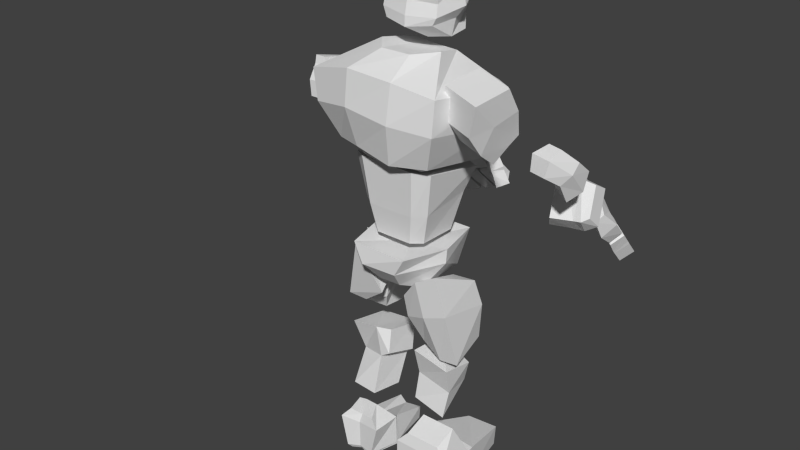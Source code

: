 # Source: Golem_Pequeno.blend  (saved by Blender 2.74.0; exported with 4.5.12 LTS)
import bpy
from mathutils import Matrix  # noqa: F401  (used for matrix-valued properties, if any)

bpy.ops.wm.read_factory_settings(use_empty=True)
scene = bpy.context.scene
scene.name = 'Scene'

# ---- collections
col_collection_1 = bpy.data.collections.new('Collection 1'); scene.collection.children.link(col_collection_1)
col_collection_2 = bpy.data.collections.new('Collection 2'); scene.collection.children.link(col_collection_2)

# ---- materials (node trees are filled in below, after node groups)
mat_pele_golem = bpy.data.materials.new('Pele-golem')
mat_pele_golem.alpha_threshold = 0.0
mat_pele_golem.use_transparent_shadow = False
mat_pele_golem.roughness = 0.5
mat_pele_golem.specular_intensity = 0.0

# ---- material node trees

# ---- world
world_world = bpy.data.worlds.new('World'); scene.world = world_world
world_world.color = (0.05088, 0.05088, 0.05088)
world_world.use_sun_shadow = False
world_world.sun_shadow_jitter_overblur = 0.0
world_world.cycles.sampling_method = 'MANUAL'
world_world.cycles.sample_map_resolution = 256

# ---- meshes
me_cube_001 = bpy.data.meshes.new('Cube.001')
me_cube_001.from_pydata([(-0.7848, -0.8321, 5.622), (-0.7696, 0.9225, 5.709), (0.6084, 0.9862, 5.438), (0.5851, -0.8811, 5.396), (0.6523, -1.258, 6.638), (-0.9387, -1.076, 6.84), (-0.8731, 1.376, 6.791), (1.059, -0.5299, 5.405), (0.7481, 1.397, 6.624), (1.116, 0.8185, 6.465), (-0.07245, -0.5104, 7.227), (-0.07245, 0.6498, 7.227), (0.6431, 0.5454, 7.108), (0.4855, -0.3822, 7.09), (-1.045, 0.5116, 7.009), (-0.9709, -0.2308, 5.592), (1.166, -0.7138, 6.505), (1.061, 0.6256, 5.431), (-0.483, 0.3083, 7.227), (0.5371, -0.07876, 7.082), (-1.044, -0.3317, 6.964), (-0.4778, -0.2307, 7.227), (1.056, -0.07233, 5.41), (0.5959, 0.2675, 7.079), (-0.9251, 0.448, 5.723), (1.08, 0.219, 5.961), (1.105, -0.07543, 5.961), (1.059, 0.2004, 5.41), (0.953, -0.07233, 5.41), (0.953, 0.219, 5.961), (0.953, -0.07543, 5.961), (0.953, 0.2004, 5.41), (-0.6531, -0.6257, 5.499), (-0.5986, 0.7644, 5.585), (0.4616, 0.7733, 5.455), (0.4438, -0.6622, 5.364), (0.8844, -0.2179, 5.418), (-0.7618, -0.1631, 5.528), (0.8769, 0.3462, 5.393), (-0.795, 0.3592, 5.547), (0.1835, 0.09526, 5.451), (0.6108, 0.8806, 5.15), (-0.5175, 0.8132, 5.425), (-0.5651, -0.7327, 5.428), (0.6294, -0.7327, 5.194), (0.3075, 0.5123, 4.095), (-0.3669, 0.5389, 4.095), (-0.404, -0.4798, 4.114), (0.3044, -0.4798, 4.099), (0.4715, -0.3061, 4.093), (0.7971, -0.4504, 5.152), (0.4737, 0.379, 4.101), (0.7861, 0.6637, 5.133), (-0.5409, 0.3674, 4.11), (-0.6967, 0.553, 5.466), (-0.5404, -0.2979, 4.107), (-0.7048, -0.4568, 5.448), (0.6367, -0.3876, 3.272), (-0.8746, -0.2531, 3.648), (-0.921, 0.3843, 3.657), (0.5772, 0.447, 3.253), (0.732, -0.5575, 3.984), (-0.8917, -0.4523, 3.984), (-0.8631, 0.6019, 3.984), (0.7303, 0.6472, 3.978), (-0.1642, -0.7708, 4.01), (-0.1543, -0.7413, 3.739), (-0.1277, 0.7879, 3.981), (-0.1653, 0.7672, 3.753), (0.0361, -0.03482, 3.882), (-0.1877, -0.0292, 3.882), (-0.1837, 0.1167, 3.882), (0.0361, 0.1164, 3.882), (-0.08795, -0.0512, 3.881), (-0.08593, 0.1287, 3.882), (0.3463, -0.2299, 3.081), (-0.6073, -0.145, 3.319), (-0.6366, 0.2572, 3.324), (0.3088, 0.2967, 3.069), (-0.1977, -0.3073, 3.155), (-0.2047, 0.4544, 3.077), (-0.07106, -1.531, 5.679), (-0.7736, -1.572, 6.337), (-0.5943, -0.9821, 6.422), (0.01501, -1.248, 5.72), (0.3259, -1.697, 6.079), (-0.1791, -1.833, 6.983), (0.03466, -1.129, 7.084), (0.4069, -1.43, 6.118), (0.1699, -1.637, 5.941), (-0.8051, -1.696, 6.853), (-0.5913, -0.9921, 6.954), (0.2535, -1.362, 5.981), (0.7666, -2.342, 4.987), (0.2378, -2.239, 5.546), (0.3294, -1.931, 5.542), (0.9275, -2.141, 5.122), (1.123, -2.492, 5.435), (0.5452, -2.323, 5.934), (0.6245, -2.052, 5.934), (1.202, -2.222, 5.435), (0.8024, -2.496, 5.689), (0.5057, -2.366, 5.359), (0.8817, -2.226, 5.689), (0.6317, -2.118, 5.351), (1.995, -2.232, 4.135), (1.455, -2.39, 4.454), (1.222, -1.781, 4.366), (1.782, -1.619, 4.076), (2.182, -2.17, 4.558), (1.681, -2.326, 4.949), (1.501, -1.7, 4.949), (2.061, -1.539, 4.659), (1.556, -1.891, 4.949), (1.345, -2.15, 4.376), (2.095, -1.73, 4.624), (1.835, -1.813, 4.07), (1.558, -1.684, 5.068), (2.118, -1.522, 4.778), (1.612, -1.874, 5.068), (2.172, -1.713, 4.778), (0.5843, 1.388, 5.9), (-0.3545, 1.388, 6.105), (-0.3703, 1.934, 6.032), (0.5684, 1.934, 5.827), (0.6688, 1.388, 6.287), (-0.2698, 1.388, 6.493), (-0.2539, 1.934, 6.565), (0.6848, 1.934, 6.36), (-0.2514, 1.692, 6.577), (-0.3703, 1.732, 6.032), (0.6729, 1.732, 6.306), (0.5802, 1.732, 5.882), (0.4514, 1.388, 6.326), (0.3704, 1.388, 5.955), (0.5357, 1.936, 6.417), (0.3527, 1.934, 5.874), (0.5402, 1.709, 6.44), (0.3527, 1.732, 5.874), (-0.2234, 1.934, 6.705), (-0.2233, 1.749, 6.705), (0.4418, 1.942, 6.525), (0.4618, 1.746, 6.554), (0.9436, 0.905, 2.85), (-0.3842, 0.7864, 2.589), (-0.3842, 1.164, 2.589), (0.5919, 1.238, 2.856), (0.6147, 0.9166, 3.306), (-0.5607, 0.2764, 2.99), (-0.5607, 0.8514, 3.716), (0.2428, 1.299, 3.569), (-0.04254, 0.4983, 3.08), (-0.05707, 0.5962, 2.563), (-0.04707, 1.059, 3.689), (-0.06963, 1.164, 2.589), (1.043, 0.8245, 2.071), (0.5976, 1.164, 2.142), (0.06791, 0.7154, 2.269), (-0.008583, 1.176, 2.299), (0.1953, 0.5433, 0.6464), (-0.4462, 0.5722, 0.746), (-0.3571, 1.12, 0.7004), (0.1953, 1.066, 0.5673), (0.7218, 0.7242, 1.701), (-0.1703, 0.7526, 1.938), (-0.1703, 1.276, 1.859), (0.6275, 1.246, 1.713), (0.5296, 0.6237, 1.121), (-0.1639, 0.6479, 1.371), (-0.0006071, 1.158, 1.263), (0.5263, 1.15, 1.026), (0.5699, 0.4818, 1.781), (-0.05687, 0.5033, 1.923), (0.4574, 0.4335, 1.292), (-0.1575, 0.4707, 1.483), (0.3556, -1.088, 2.239), (-0.3404, -1.152, 2.031), (-0.3996, -0.5122, 2.282), (0.3556, -0.3677, 2.239), (0.1551, -1.103, 3.421), (-0.7398, -0.9732, 3.807), (-0.6475, -0.2702, 3.189), (0.1551, -0.1715, 3.107), (1.176, -0.9434, -0.5979), (1.176, -0.4623, -0.5979), (1.166, -0.979, -0.1826), (-0.7328, -1.211, 0.2566), (-0.7328, -0.1944, 0.2566), (1.153, -0.3754, -0.2195), (-0.004729, -1.211, 0.07711), (-0.004729, -1.211, -0.4957), (0.01095, -0.1944, 0.1702), (-0.004729, -0.1944, -0.4957), (-0.6755, -1.031, 0.4746), (-0.6755, -0.3921, 0.4746), (-0.2425, -1.031, 0.6218), (-0.2425, -0.3921, 0.6218), (0.152, -0.2202, 0.1432), (0.1399, -1.185, 0.07143), (0.1553, -0.2275, -0.4961), (0.1553, -1.178, -0.4961), (-0.7328, -1.211, -0.4957), (-0.7328, -0.1944, -0.4957), (-0.7065, -0.1944, -0.5949), (-0.7065, -1.211, -0.5949), (0.02023, -0.1944, -0.5504), (0.02023, -1.211, -0.5504), (0.0545, -0.7654, 0.9587), (-0.5178, -1.015, 1.011), (-0.394, -0.3219, 1.046), (0.0545, -0.5006, 1.034), (0.3037, -0.9372, 1.672), (-0.4325, -1.01, 1.884), (-0.4336, -0.3268, 2.039), (0.3037, -0.336, 1.971), (0.9526, 0.6574, -0.6394), (0.9526, 1.038, -0.6394), (0.9444, 0.6311, -0.3588), (-0.5564, 0.4456, 0.03603), (-0.5972, 1.248, 0.0259), (0.9338, 1.104, -0.2926), (0.01907, 0.4525, 0.01367), (0.01907, 0.4456, -0.5586), (0.03146, 1.242, -0.1517), (0.01907, 1.249, -0.5586), (-0.5111, 0.5882, 0.2083), (-0.5111, 1.093, 0.2083), (-0.1688, 0.7756, 0.2546), (-0.1452, 1.198, 0.198), (0.143, 1.276, -0.2687), (0.1334, 0.5406, -0.05731), (0.1455, 1.223, -0.5589), (0.1455, 0.4718, -0.5589), (-0.5564, 0.5839, -0.5586), (-0.5966, 1.11, -0.5687), (-0.5356, 1.055, -0.637), (-0.5356, 0.6401, -0.637), (0.03879, 1.249, -0.6018), (0.03879, 0.4456, -0.6018), (0.3037, -0.8513, 1.293), (-0.3506, -1.013, 1.425), (-0.2892, -0.3243, 1.52), (0.3037, -0.4183, 1.481), (2.74, -2.125, 3.359), (2.147, -2.122, 4.024), (2.507, -1.343, 4.372), (3.107, -1.358, 3.686), (2.923, -2.277, 3.52), (2.279, -2.198, 4.148), (2.677, -1.559, 4.507), (3.308, -1.552, 3.87), (2.433, -2.033, 4.293), (2.548, -1.739, 4.39), (2.389, -1.641, 4.249), (2.248, -1.859, 4.122), (3.186, -1.756, 3.759), (3.028, -2.068, 3.633), (2.853, -1.881, 3.446), (3.0, -1.582, 3.588), (2.855, -2.269, 3.596), (2.68, -2.13, 3.431), (3.23, -1.538, 3.933), (3.045, -1.364, 3.762), (3.11, -1.775, 3.82), (2.979, -2.033, 3.701), (2.794, -1.859, 3.531), (2.937, -1.616, 3.651), (3.167, -1.827, 3.733), (2.992, -1.633, 3.574), (3.056, -2.01, 3.644), (2.876, -1.827, 3.477), (2.957, -2.106, 3.101), (3.334, -1.387, 3.456), (3.143, -2.28, 3.272), (3.527, -1.519, 3.612), (3.41, -1.755, 3.516), (3.241, -2.092, 3.358), (3.075, -1.875, 3.21), (3.225, -1.581, 3.345), (3.381, -1.807, 3.497), (3.203, -1.621, 3.329), (3.286, -2.0, 3.405), (3.096, -1.834, 3.23), (3.184, -2.105, 2.856), (3.57, -1.372, 3.207), (3.369, -2.279, 3.027), (3.742, -1.53, 3.368), (3.637, -1.755, 3.27), (3.468, -2.092, 3.113), (3.302, -1.874, 2.965), (3.451, -1.581, 3.099), (3.618, -1.792, 3.256), (3.429, -1.62, 3.084), (3.53, -1.959, 3.181), (3.339, -1.8, 3.003), (3.347, -1.755, 3.584), (3.161, -1.581, 3.413), (3.449, -1.514, 3.686), (3.274, -1.38, 3.514), (3.232, -1.978, 3.486), (3.039, -1.826, 3.301), (3.141, -1.621, 3.396), (3.32, -1.838, 3.57), (3.019, -1.88, 3.265), (3.171, -2.108, 3.437), (2.9, -2.106, 3.164), (3.09, -2.277, 3.34), (2.943, -2.083, 3.141), (3.286, -1.403, 3.461), (3.028, -1.916, 3.22), (3.208, -1.555, 3.389), (3.164, -1.639, 3.353), (3.08, -1.808, 3.274), (3.184, -1.555, 3.415), (3.262, -1.403, 3.487), (3.059, -1.809, 3.297), (3.143, -1.639, 3.375), (3.008, -1.916, 3.241), (2.923, -2.083, 3.163), (3.276, -2.049, 2.858), (3.59, -1.433, 3.146), (3.426, -2.19, 2.996), (3.725, -1.6, 3.27), (3.669, -1.719, 3.217), (3.505, -2.047, 3.069), (3.346, -1.924, 2.923), (3.504, -1.611, 3.066), (3.617, -1.811, 3.172), (3.485, -1.638, 3.052), (3.563, -1.909, 3.122), (3.393, -1.815, 2.966), (2.573, -2.302, 3.88), (2.786, -1.3, 4.07), (2.344, -2.151, 3.666), (2.997, -1.498, 4.265), (2.869, -1.828, 4.156), (2.71, -2.063, 4.001), (2.499, -1.864, 3.806), (2.635, -1.551, 3.928), (2.948, -1.326, 3.797), (2.902, -1.39, 4.046), (2.809, -1.145, 4.157), (2.839, -1.054, 3.871), (3.196, -1.207, 3.896), (3.142, -1.322, 4.142), (3.007, -1.08, 4.201), (3.081, -0.9793, 3.942), (3.066, -1.117, 3.456), (2.922, -0.9671, 3.518), (3.231, -1.079, 3.523), (3.174, -0.8774, 3.584), (2.96, -1.27, 3.725), (2.865, -1.03, 3.792), (3.102, -0.9887, 3.857), (3.19, -1.168, 3.81), (2.927, -1.259, 3.799), (2.861, -1.092, 3.846), (2.939, -1.233, 3.75), (2.877, -1.076, 3.794), (0.7913, -0.3106, 7.342), (-0.08103, -0.3367, 7.586), (-0.09892, 0.5335, 7.568), (0.7716, 0.3462, 7.389), (0.6791, -0.4786, 8.514), (-0.0788, -0.4291, 8.558), (0.04926, 0.6069, 8.376), (0.4215, 0.5756, 8.434), (0.9456, -0.3677, 8.033), (-0.1449, -0.4516, 8.269), (-0.006789, 0.6156, 8.154), (0.7727, 0.5032, 7.971), (-0.05234, -0.4141, 7.922), (-0.03566, 0.6026, 7.957), (0.7922, 0.4529, 7.878), (0.9341, -0.3154, 7.904), (1.086, -0.4425, 8.355), (0.8283, 0.6116, 8.274), (1.066, -0.3404, 8.069), (0.8768, 0.5176, 8.048), (0.8582, -0.2037, 8.005), (0.7479, 0.3519, 7.965), (0.7604, 0.3198, 7.906), (0.8509, -0.1703, 7.923), (0.8968, -0.1326, 7.51), (0.8877, 0.2702, 7.493), (0.8902, 0.3123, 7.702), (0.9774, -0.1157, 7.777), (-0.1791, 0.08182, 8.259), (0.9133, 0.06517, 8.015), (0.8226, 0.006865, 7.271), (0.5525, 0.0427, 8.566), (-0.1957, 0.101, 7.519), (-0.1078, 0.08988, 8.558), (0.969, -0.1005, 7.639), (0.9133, 0.284, 7.636), (0.9174, -0.2221, 7.615), (0.8464, 0.3708, 7.622), (-0.08754, 0.6077, 7.738), (-0.1003, -0.4262, 7.721), (0.3937, 0.6506, 7.611), (0.417, -0.404, 7.618), (0.4449, -0.5667, 7.827), (0.3797, 0.6821, 7.86), (0.4072, -0.5065, 8.197), (0.3862, 0.6549, 8.09), (0.3835, 0.5246, 7.347), (0.2091, 0.6931, 8.501), (0.3782, -0.3552, 7.324), (0.2949, -0.3519, 8.51), (2.978, -1.674, 3.599), (2.88, -1.839, 3.516), (3.024, -1.983, 3.65), (3.119, -1.817, 3.739), (2.761, -2.107, 3.405), (2.985, -2.08, 3.611), (2.843, -1.931, 3.463), (2.906, -2.227, 3.535), (2.872, -2.223, 3.573), (2.731, -2.11, 3.441), (2.969, -2.038, 3.658), (2.822, -1.896, 3.519), (3.094, -1.795, 3.774), (2.989, -1.997, 3.678), (2.839, -1.854, 3.539), (2.952, -1.662, 3.635), (2.978, -2.002, 3.646), (2.858, -1.885, 3.532), (3.248, -1.571, 3.843), (3.163, -1.705, 3.765), (3.021, -1.571, 3.633), (3.094, -1.423, 3.702), (3.063, -1.427, 3.74), (3.209, -1.564, 3.875), (3.116, -1.744, 3.787), (2.98, -1.618, 3.656), (3.1, -1.76, 3.754), (2.989, -1.655, 3.646), (1.974, -2.338, 4.787), (1.717, -2.416, 4.215), (1.786, -1.554, 4.85), (1.438, -1.655, 4.123), (1.842, -1.793, 4.829), (1.548, -2.006, 4.126), (1.857, -1.534, 4.999), (1.925, -1.771, 4.999), (1.022, -2.474, 5.113), (0.2834, -2.292, 5.819), (0.3974, -1.907, 5.817), (1.182, -2.16, 5.203), (0.7707, -2.147, 5.526), (0.6337, -2.493, 5.531), (0.1063, -1.815, 6.559), (-0.4622, -1.57, 5.958), (0.2753, -1.258, 6.638), (-0.3101, -1.069, 6.03), (-0.1716, -1.141, 6.485), (-0.3421, -1.702, 6.405), (0.6465, -1.177, 6.02), (0.7117, 1.297, 6.035), (-0.9291, 1.251, 6.275), (-1.108, 0.518, 6.402), (-1.133, -0.3147, 6.306), (1.152, -0.08781, 5.658), (-0.9733, -1.051, 6.254), (1.14, 0.2225, 5.658), (1.16, 0.783, 5.945), (1.187, -0.6874, 5.952), (1.012, -0.08781, 5.658), (1.012, 0.2225, 5.658), (0.6689, 1.358, 6.084), (-0.3687, 1.358, 6.311), (-0.3687, 1.961, 6.311), (0.6689, 1.961, 6.084), (0.6689, 1.738, 6.084), (-0.3673, 1.716, 6.317), (0.4673, 1.962, 6.142), (0.4305, 1.358, 6.136), (0.306, -1.163, 2.92), (-0.6354, -1.108, 3.073), (-0.6037, -0.3219, 2.788), (0.306, -0.1843, 2.712), (1.115, 2.118, 5.071), (0.5655, 2.118, 5.577), (0.5761, 1.81, 5.555), (1.208, 1.884, 5.192), (1.456, 2.142, 5.526), (0.8487, 2.096, 5.968), (0.8567, 1.825, 5.951), (1.464, 1.871, 5.509), (1.144, 2.209, 5.757), (0.8564, 2.182, 5.418), (1.152, 1.938, 5.74), (0.9137, 1.921, 5.397), (2.28, 1.765, 4.297), (1.798, 2.025, 4.592), (1.438, 1.523, 4.452), (1.936, 1.253, 4.185), (2.414, 1.636, 4.705), (1.963, 1.88, 5.071), (1.643, 1.344, 5.017), (2.142, 1.074, 4.749), (1.741, 1.507, 5.033), (1.642, 1.835, 4.494), (2.223, 1.245, 4.732), (2.033, 1.421, 4.196), (1.685, 1.307, 5.132), (2.184, 1.037, 4.864), (1.783, 1.47, 5.148), (2.281, 1.2, 4.881), (2.992, 1.531, 3.575), (2.401, 1.634, 4.188), (2.526, 0.7996, 4.478), (3.127, 0.708, 3.846), (3.19, 1.617, 3.748), (2.535, 1.663, 4.318), (2.728, 0.9499, 4.63), (3.35, 0.827, 4.045), (2.63, 1.463, 4.451), (2.659, 1.156, 4.527), (2.496, 1.113, 4.378), (2.425, 1.358, 4.267), (3.293, 1.053, 3.949), (3.23, 1.39, 3.845), (3.032, 1.271, 3.645), (3.089, 0.9482, 3.764), (3.12, 1.621, 3.818), (2.934, 1.546, 3.642), (3.271, 0.8294, 4.102), (3.067, 0.7242, 3.917), (3.224, 1.086, 4.006), (3.172, 1.365, 3.906), (2.967, 1.26, 3.722), (3.035, 0.9916, 3.825), (3.295, 1.126, 3.929), (3.094, 0.9991, 3.755), (3.241, 1.329, 3.853), (3.039, 1.213, 3.671), (3.205, 1.476, 3.336), (3.359, 0.693, 3.637), (3.409, 1.581, 3.52), (3.562, 0.7589, 3.805), (3.516, 1.013, 3.725), (3.45, 1.377, 3.593), (3.252, 1.225, 3.427), (3.311, 0.9075, 3.54), (3.502, 1.069, 3.71), (3.301, 0.9508, 3.528), (3.467, 1.278, 3.632), (3.26, 1.181, 3.445), (3.43, 1.434, 3.11), (3.589, 0.6363, 3.407), (3.634, 1.54, 3.294), (3.778, 0.7307, 3.58), (3.741, 0.9715, 3.499), (3.675, 1.336, 3.367), (3.477, 1.184, 3.201), (3.536, 0.8663, 3.314), (3.733, 1.011, 3.487), (3.526, 0.9097, 3.302), (3.697, 1.193, 3.424), (3.49, 1.103, 3.234), (3.453, 1.024, 3.788), (3.248, 0.9189, 3.604), (3.483, 0.7684, 3.872), (3.298, 0.6978, 3.69), (3.406, 1.265, 3.706), (3.2, 1.184, 3.509), (3.24, 0.9621, 3.59), (3.449, 1.108, 3.78), (3.198, 1.241, 3.478), (3.384, 1.404, 3.666), (3.147, 1.486, 3.393), (3.355, 1.587, 3.582), (3.183, 1.455, 3.372), (3.318, 0.7197, 3.641), (3.217, 1.274, 3.438), (3.287, 0.8847, 3.581), (3.269, 0.9755, 3.55), (3.236, 1.158, 3.484), (3.263, 0.8891, 3.604), (3.294, 0.724, 3.665), (3.215, 1.162, 3.505), (3.248, 0.9794, 3.571), (3.197, 1.278, 3.458), (3.163, 1.459, 3.391), (3.501, 1.359, 3.111), (3.626, 0.692, 3.354), (3.667, 1.444, 3.26), (3.785, 0.8064, 3.491), (3.765, 0.9339, 3.447), (3.701, 1.288, 3.323), (3.532, 1.221, 3.167), (3.595, 0.8831, 3.287), (3.742, 1.035, 3.409), (3.584, 0.9137, 3.275), (3.718, 1.142, 3.366), (3.547, 1.107, 3.202), (2.849, 1.704, 4.081), (2.792, 0.7096, 4.197), (2.612, 1.633, 3.855), (3.025, 0.8296, 4.407), (2.993, 1.174, 4.322), (2.912, 1.441, 4.185), (2.679, 1.321, 3.974), (2.721, 0.9886, 4.073), (2.966, 0.7111, 3.944), (2.771, 0.555, 4.269), (2.794, 0.4804, 3.99), (3.162, 0.5328, 4.04), (3.124, 0.638, 4.282), (2.937, 0.4428, 4.315), (2.996, 0.3472, 4.062), (3.044, 0.5084, 3.606), (2.87, 0.4015, 3.648), (3.184, 0.4287, 3.674), (3.079, 0.2518, 3.715), (2.967, 0.66, 3.871), (2.817, 0.4564, 3.913), (3.023, 0.3559, 3.982), (3.151, 0.5036, 3.954), (2.929, 0.6536, 3.94), (2.824, 0.5122, 3.969), (2.937, 0.6296, 3.891), (2.839, 0.4964, 3.919), (3.09, 1.039, 3.781), (3.044, 1.221, 3.71), (3.205, 1.311, 3.855), (3.247, 1.128, 3.931), (3.004, 1.506, 3.619), (3.194, 1.413, 3.823), (3.034, 1.319, 3.665), (3.161, 1.574, 3.758), (3.126, 1.576, 3.793), (2.975, 1.514, 3.652), (3.166, 1.375, 3.865), (3.003, 1.289, 3.714), (3.216, 1.112, 3.963), (3.174, 1.331, 3.882), (3.007, 1.244, 3.732), (3.061, 1.032, 3.814), (3.166, 1.34, 3.85), (3.033, 1.269, 3.728), (3.301, 0.8616, 4.018), (3.259, 1.011, 3.95), (3.102, 0.9308, 3.807), (3.13, 0.7711, 3.866), (3.1, 0.7792, 3.901), (3.261, 0.8629, 4.047), (3.223, 1.058, 3.973), (3.074, 0.9832, 3.831), (3.214, 1.079, 3.941), (3.092, 1.015, 3.825), (2.248, 1.829, 4.929), (2.061, 2.001, 4.376), (1.879, 1.144, 4.923), (1.622, 1.368, 4.219), (1.99, 1.353, 4.922), (1.81, 1.667, 4.252), (1.931, 1.098, 5.066), (2.067, 1.27, 5.037), (1.377, 2.17, 5.212), (0.6048, 2.14, 5.845), (0.6894, 1.671, 5.613), (1.444, 1.833, 5.282), (1.043, 1.736, 5.374), (0.9961, 2.257, 5.599), (2.171, 1.883, 4.336), (2.01, 1.109, 4.836), (2.106, 1.299, 4.827), (1.921, 1.544, 4.224), (2.057, 1.068, 4.965), (2.167, 1.251, 4.984), (2.331, 1.732, 4.817), (1.779, 1.311, 4.202), (2.418, 1.73, 4.481), (1.864, 2.029, 4.873), (1.461, 1.413, 4.758), (2.052, 1.092, 4.441), (2.158, 1.294, 4.437), (1.64, 1.694, 4.793), (1.71, 1.202, 4.564), (2.19, 1.984, 4.661), (2.304, 1.857, 4.571), (1.881, 1.147, 4.502), (0.8783, 1.672, 5.811), (1.131, 1.769, 5.63), (0.7081, 1.622, 5.717), (1.055, 1.744, 5.515), (2.984, 0.6664, 4.213), (0.4594, 0.7006, 4.722), (-0.4485, 0.6714, 4.64), (0.4717, -0.6013, 4.771), (-0.482, -0.6109, 4.664), (0.638, -0.3717, 4.784), (0.6278, 0.5275, 4.761), (-0.6248, 0.454, 4.629), (-0.6194, -0.3837, 4.634), (0.918, 0.06636, 7.885), (-0.1419, 0.09613, 7.942), (1.028, 0.08483, 8.38), (1.044, 0.08952, 8.081), (0.8478, 0.07257, 7.995), (0.8508, 0.07333, 7.912), (0.952, 0.06639, 7.43), (1.001, 0.1009, 7.708), (0.3545, 0.08497, 7.236), (-0.2003, 0.09206, 7.697), (0.2039, 0.1853, 8.604), (1.009, 0.09326, 7.589), (1.342, -2.296, 4.401), (2.198, -1.926, 4.605), (1.595, -2.109, 5.02), (1.938, -2.009, 4.039), (1.61, -2.228, 4.117), (1.93, -2.059, 4.856), (-0.7857, -0.6084, 3.612), (-0.4078, -0.8539, 2.046), (0.2052, -0.6268, 3.339), (0.4394, -0.7324, 2.142), (0.3814, -0.6687, 2.816), (-0.6992, -0.7172, 2.949), (-0.5151, 0.8827, -0.006206), (0.8328, 0.8888, -0.3201), (0.8452, 0.8673, -0.6014), (0.02186, 0.8829, -0.1009), (0.01588, 0.8834, -0.5296), (-0.4551, 0.866, 0.1518), (-0.151, 1.028, 0.2409), (0.1221, 0.9348, -0.1862), (-0.5147, 0.8722, -0.5345), (-0.4769, 0.8686, -0.5992), (0.03341, 0.8834, -0.568), (0.1282, 0.8814, -0.5298)], [], [(15, 24, 39, 37), (8, 6, 11, 12), (5, 4, 13, 10), (457, 463, 0, 3), (23, 12, 11, 18), (9, 16, 26, 25), (460, 461, 20, 14), (13, 19, 21, 10), (459, 458, 2, 1), (18, 21, 19, 23), (460, 459, 1, 24), (465, 9, 25, 464), (466, 7, 22, 462), (20, 5, 10, 21), (6, 14, 18, 11), (463, 461, 15, 0), (21, 18, 14, 20), (4, 16, 19, 13), (25, 26, 30, 29), (466, 457, 3, 7), (7, 3, 35, 36), (23, 19, 16, 9), (9, 8, 12, 23), (458, 465, 17, 2), (467, 468, 29, 30), (464, 25, 29, 468), (462, 22, 28, 467), (24, 1, 33, 39), (3, 0, 32, 35), (2, 17, 38, 34), (1, 2, 34, 33), (0, 15, 37, 32), (17, 27, 31, 38), (7, 36, 28, 22), (32, 37, 40, 35), (31, 28, 40, 38), (691, 692, 47, 48), (690, 689, 45, 46), (33, 34, 38, 40), (39, 33, 40, 37), (36, 35, 40, 28), (695, 690, 46, 53), (693, 691, 48, 49), (694, 693, 49, 51), (689, 694, 51, 45), (696, 695, 53, 55), (692, 696, 55, 47), (65, 62, 58, 66), (62, 63, 59, 58), (67, 64, 60, 68), (64, 61, 57, 60), (66, 58, 76, 79), (68, 60, 78, 80), (63, 67, 68, 59), (61, 65, 66, 57), (67, 63, 71, 74), (65, 61, 69, 73), (61, 64, 72, 69), (64, 67, 74, 72), (63, 62, 70, 71), (62, 65, 73, 70), (79, 76, 77, 80), (75, 79, 80, 78), (60, 57, 75, 78), (59, 68, 80, 77), (58, 59, 77, 76), (57, 66, 79, 75), (456, 90, 82, 452), (90, 91, 83, 82), (455, 92, 84, 454), (92, 89, 81, 84), (452, 82, 83, 454), (453, 87, 86, 451), (88, 85, 89, 92), (453, 88, 92, 455), (86, 87, 91, 90), (451, 86, 90, 456), (450, 446, 94, 102), (446, 447, 95, 94), (449, 448, 96, 104), (448, 445, 93, 96), (102, 94, 95, 104), (103, 99, 98, 101), (100, 103, 101, 97), (93, 102, 104, 96), (447, 449, 104, 95), (445, 450, 102, 93), (437, 110, 106, 438), (113, 111, 107, 114), (439, 112, 108, 440), (710, 109, 105, 712), (442, 114, 107, 440), (714, 711, 110, 437), (441, 115, 120, 444), (713, 709, 114, 442), (112, 115, 116, 108), (711, 113, 114, 709), (443, 117, 119, 444), (115, 112, 118, 120), (439, 111, 117, 443), (111, 113, 119, 117), (476, 470, 122, 134), (474, 471, 123, 130), (475, 472, 124, 136), (138, 130, 123, 136), (137, 129, 126, 133), (137, 135, 141, 142), (134, 122, 130, 138), (472, 473, 132, 124), (470, 474, 130, 122), (121, 134, 138, 132), (128, 135, 137, 131), (131, 137, 133, 125), (132, 138, 136, 124), (471, 475, 136, 123), (469, 476, 134, 121), (141, 139, 140, 142), (129, 137, 142, 140), (135, 127, 139, 141), (127, 129, 140, 139), (469, 473, 131, 125), (151, 148, 144, 152), (148, 149, 145, 144), (153, 150, 146, 154), (150, 147, 143, 146), (152, 144, 145, 154), (153, 149, 148, 151), (150, 153, 151, 147), (152, 154, 158, 157), (149, 153, 154, 145), (147, 151, 152, 143), (155, 157, 158, 156), (154, 146, 156, 158), (146, 143, 155, 156), (143, 152, 157, 155), (167, 168, 160, 159), (168, 169, 161, 160), (169, 170, 162, 161), (170, 167, 159, 162), (159, 160, 161, 162), (166, 165, 164, 163), (166, 163, 167, 170), (165, 166, 170, 169), (164, 165, 169, 168), (168, 167, 173, 174), (171, 172, 174, 173), (164, 168, 174, 172), (163, 164, 172, 171), (167, 163, 171, 173), (477, 478, 176, 175), (720, 479, 177, 716), (479, 480, 178, 177), (719, 477, 175, 718), (718, 716, 177, 178), (717, 715, 180, 179), (197, 188, 184, 199), (188, 185, 183, 184), (189, 191, 196, 195), (197, 191, 189, 198), (196, 194, 193, 195), (191, 187, 194, 196), (187, 186, 193, 194), (186, 189, 195, 193), (188, 197, 198, 185), (191, 197, 199, 192), (192, 190, 206, 205), (201, 202, 203, 204), (202, 192, 205, 203), (206, 204, 203, 205), (189, 186, 201, 190), (186, 187, 202, 201), (190, 201, 204, 206), (187, 191, 192, 202), (198, 189, 190, 200), (185, 198, 200, 183), (183, 200, 199, 184), (200, 190, 192, 199), (239, 240, 208, 207), (240, 241, 209, 208), (241, 242, 210, 209), (242, 239, 207, 210), (207, 208, 209, 210), (214, 213, 212, 211), (229, 220, 216, 231), (722, 217, 215, 723), (724, 223, 228, 727), (728, 724, 221, 230), (727, 726, 225, 227), (223, 219, 226, 228), (721, 218, 225, 726), (218, 221, 227, 225), (722, 728, 230, 217), (223, 229, 231, 224), (725, 222, 238, 731), (729, 234, 235, 730), (234, 224, 237, 235), (731, 730, 235, 237), (221, 218, 233, 222), (721, 219, 234, 729), (222, 233, 236, 238), (219, 223, 224, 234), (230, 221, 222, 232), (217, 230, 232, 215), (723, 732, 231, 216), (732, 725, 224, 231), (214, 211, 239, 242), (213, 214, 242, 241), (212, 213, 241, 240), (211, 212, 240, 239), (331, 248, 244, 333), (252, 249, 245, 253), (427, 250, 246, 430), (303, 304, 276, 277), (338, 253, 245, 332), (336, 251, 248, 331), (334, 249, 252, 335), (335, 252, 251, 336), (333, 244, 254, 337), (337, 254, 253, 338), (301, 302, 279, 280), (299, 300, 282, 281), (248, 251, 254, 244), (251, 252, 253, 254), (423, 265, 266, 424), (418, 260, 265, 420), (421, 263, 264, 422), (432, 261, 263, 433), (419, 264, 259, 417), (434, 266, 262, 431), (334, 261, 262, 332), (417, 259, 260, 418), (409, 410, 411, 412), (434, 431, 432, 433), (420, 426, 425, 419), (258, 255, 428, 429), (423, 422, 425, 426), (423, 424, 421, 422), (277, 276, 288, 289), (280, 279, 291, 292), (281, 282, 294, 293), (295, 296, 278, 275), (303, 277, 309, 317), (271, 305, 318, 307), (302, 299, 281, 279), (297, 295, 275, 274), (305, 303, 317, 318), (304, 306, 273, 276), (298, 297, 274, 272), (306, 305, 271, 273), (289, 288, 324, 325), (292, 291, 327, 328), (293, 294, 330, 329), (275, 278, 290, 287), (282, 280, 292, 294), (271, 277, 289, 283), (279, 281, 293, 291), (274, 275, 287, 286), (278, 272, 284, 290), (276, 273, 285, 288), (272, 274, 286, 284), (273, 271, 283, 285), (246, 250, 297, 298), (258, 246, 298, 296), (250, 255, 295, 297), (255, 258, 296, 295), (267, 269, 299, 302), (270, 268, 301, 300), (269, 270, 300, 299), (268, 267, 302, 301), (247, 243, 305, 306), (256, 247, 306, 304), (243, 257, 303, 305), (257, 256, 304, 303), (315, 316, 311, 312), (318, 317, 309, 307), (313, 314, 308, 310), (300, 301, 316, 315), (301, 280, 311, 316), (296, 298, 314, 313), (298, 272, 308, 314), (278, 296, 313, 310), (282, 300, 315, 312), (280, 282, 312, 311), (277, 271, 307, 309), (272, 278, 310, 308), (324, 321, 319, 325), (322, 323, 326, 320), (327, 329, 330, 328), (287, 290, 326, 323), (294, 292, 328, 330), (283, 289, 325, 319), (291, 293, 329, 327), (286, 287, 323, 322), (290, 284, 320, 326), (288, 285, 321, 324), (284, 286, 322, 320), (285, 283, 319, 321), (249, 334, 332, 245), (265, 337, 338, 266), (260, 333, 337, 265), (263, 335, 336, 264), (261, 334, 335, 263), (264, 336, 331, 259), (266, 338, 332, 262), (259, 331, 333, 260), (343, 344, 340, 339), (344, 345, 341, 340), (345, 346, 342, 341), (351, 352, 348, 347), (339, 340, 341, 342), (346, 345, 344, 343), (350, 349, 347, 348), (353, 354, 349, 350), (352, 353, 350, 348), (354, 351, 347, 349), (343, 339, 351, 354), (342, 346, 353, 352), (346, 343, 354, 353), (352, 351, 357, 358), (355, 356, 358, 357), (342, 352, 358, 356), (351, 339, 355, 357), (339, 342, 356, 355), (400, 398, 360, 407), (706, 397, 361, 391), (399, 396, 362, 405), (697, 374, 386, 704), (705, 391, 361, 405), (707, 392, 364, 408), (388, 370, 378, 700), (406, 366, 370, 404), (392, 365, 369, 387), (408, 364, 368, 403), (697, 373, 381, 702), (404, 370, 373, 402), (387, 369, 372, 698), (403, 368, 371, 401), (699, 375, 377, 700), (370, 366, 376, 378), (390, 363, 375, 699), (363, 367, 377, 375), (701, 379, 382, 702), (373, 370, 380, 381), (388, 367, 379, 701), (367, 374, 382, 379), (359, 389, 703, 383), (395, 359, 383, 393), (389, 362, 384, 703), (396, 373, 385, 394), (371, 698, 706, 398), (393, 708, 704, 386), (394, 708, 703, 384), (359, 407, 705, 389), (372, 402, 399, 397), (401, 371, 398, 400), (395, 400, 407, 359), (374, 401, 400, 395), (367, 403, 401, 374), (698, 372, 397, 706), (402, 373, 396, 399), (369, 404, 402, 372), (365, 406, 404, 369), (366, 406, 707, 390), (363, 408, 403, 367), (708, 394, 385, 704), (708, 393, 383, 703), (362, 396, 394, 384), (374, 395, 393, 386), (389, 705, 405, 362), (397, 399, 405, 361), (390, 707, 408, 363), (267, 412, 411, 269), (434, 433, 435, 436), (436, 435, 421, 424), (420, 419, 417, 418), (415, 413, 416, 414), (267, 268, 409, 412), (269, 411, 410, 270), (243, 413, 415, 257), (256, 414, 416, 247), (247, 416, 413, 243), (257, 415, 414, 256), (422, 264, 419, 425), (423, 426, 420, 265), (270, 410, 409, 268), (429, 428, 427, 430), (250, 427, 428, 255), (258, 429, 430, 246), (261, 432, 431, 262), (421, 435, 433, 263), (424, 266, 434, 436), (112, 439, 443, 118), (118, 443, 444, 120), (712, 713, 442, 116), (113, 441, 444, 119), (710, 714, 437, 109), (116, 442, 440, 108), (111, 439, 440, 107), (109, 437, 438, 105), (97, 101, 450, 445), (99, 103, 449, 447), (100, 97, 445, 448), (103, 100, 448, 449), (98, 99, 447, 446), (101, 98, 446, 450), (85, 451, 456, 89), (87, 453, 455, 91), (88, 453, 451, 85), (81, 452, 454, 84), (91, 455, 454, 83), (89, 456, 452, 81), (26, 462, 467, 30), (27, 464, 468, 31), (28, 31, 468, 467), (8, 9, 465, 458), (16, 4, 457, 466), (5, 20, 461, 463), (16, 466, 462, 26), (17, 465, 464, 27), (14, 6, 459, 460), (6, 8, 458, 459), (24, 15, 461, 460), (4, 5, 463, 457), (121, 132, 473, 469), (125, 133, 476, 469), (127, 135, 475, 471), (126, 129, 474, 470), (128, 131, 473, 472), (135, 128, 472, 475), (129, 127, 471, 474), (133, 126, 470, 476), (717, 179, 477, 719), (181, 182, 480, 479), (715, 181, 479, 720), (179, 180, 478, 477), (665, 490, 482, 661), (661, 482, 483, 662), (664, 492, 484, 663), (663, 484, 481, 660), (490, 492, 483, 482), (491, 489, 486, 487), (488, 485, 489, 491), (481, 484, 492, 490), (662, 483, 492, 664), (660, 481, 490, 665), (681, 653, 494, 675), (679, 502, 495, 676), (683, 673, 496, 677), (678, 504, 493, 674), (657, 655, 495, 502), (656, 652, 498, 501), (668, 671, 508, 503), (653, 657, 502, 494), (677, 496, 504, 678), (675, 494, 502, 679), (658, 659, 507, 505), (503, 508, 506, 500), (654, 658, 505, 499), (499, 505, 507, 501), (597, 599, 510, 514), (518, 519, 511, 515), (642, 645, 512, 516), (569, 543, 542, 570), (604, 598, 511, 519), (602, 597, 514, 517), (600, 601, 518, 515), (601, 602, 517, 518), (599, 603, 520, 510), (603, 604, 519, 520), (567, 546, 545, 568), (565, 547, 548, 566), (514, 510, 520, 517), (517, 520, 519, 518), (638, 639, 532, 531), (633, 635, 531, 526), (636, 637, 530, 529), (647, 648, 529, 527), (634, 632, 525, 530), (649, 646, 528, 532), (600, 598, 528, 527), (632, 633, 526, 525), (624, 627, 626, 625), (649, 648, 647, 646), (635, 634, 640, 641), (524, 644, 643, 521), (638, 641, 640, 637), (638, 637, 636, 639), (543, 555, 554, 542), (546, 558, 557, 545), (547, 559, 560, 548), (561, 541, 544, 562), (569, 583, 575, 543), (537, 573, 584, 571), (568, 545, 547, 565), (563, 540, 541, 561), (571, 584, 583, 569), (570, 542, 539, 572), (564, 538, 540, 563), (572, 539, 537, 571), (555, 591, 590, 554), (558, 594, 593, 557), (559, 595, 596, 560), (541, 553, 556, 544), (548, 560, 558, 546), (537, 549, 555, 543), (545, 557, 559, 547), (540, 552, 553, 541), (544, 556, 550, 538), (542, 554, 551, 539), (538, 550, 552, 540), (539, 551, 549, 537), (512, 564, 563, 516), (524, 562, 564, 512), (516, 563, 561, 521), (521, 561, 562, 524), (533, 568, 565, 535), (536, 566, 567, 534), (535, 565, 566, 536), (534, 567, 568, 533), (513, 572, 571, 509), (522, 570, 572, 513), (509, 571, 569, 523), (523, 569, 570, 522), (581, 578, 577, 582), (584, 573, 575, 583), (579, 576, 574, 580), (566, 581, 582, 567), (567, 582, 577, 546), (562, 579, 580, 564), (564, 580, 574, 538), (544, 576, 579, 562), (548, 578, 581, 566), (546, 577, 578, 548), (543, 575, 573, 537), (538, 574, 576, 544), (590, 591, 585, 587), (588, 586, 592, 589), (593, 594, 596, 595), (553, 589, 592, 556), (560, 596, 594, 558), (549, 585, 591, 555), (557, 593, 595, 559), (552, 588, 589, 553), (556, 592, 586, 550), (554, 590, 587, 551), (550, 586, 588, 552), (551, 587, 585, 549), (515, 511, 598, 600), (531, 532, 604, 603), (526, 531, 603, 599), (529, 530, 602, 601), (527, 529, 601, 600), (530, 525, 597, 602), (532, 528, 598, 604), (525, 526, 599, 597), (610, 606, 607, 611), (616, 612, 613, 617), (611, 608, 609, 610), (615, 613, 612, 614), (618, 615, 614, 619), (617, 613, 615, 618), (619, 614, 612, 616), (608, 619, 616, 605), (607, 617, 618, 611), (611, 618, 619, 608), (617, 623, 622, 616), (620, 622, 623, 621), (607, 621, 623, 617), (616, 622, 620, 605), (605, 620, 621, 607), (533, 535, 626, 627), (649, 651, 650, 648), (651, 639, 636, 650), (635, 633, 632, 634), (630, 629, 631, 628), (533, 627, 624, 534), (535, 536, 625, 626), (509, 523, 630, 628), (522, 513, 631, 629), (513, 509, 628, 631), (523, 522, 629, 630), (637, 640, 634, 530), (638, 531, 635, 641), (536, 534, 624, 625), (644, 645, 642, 643), (516, 521, 643, 642), (524, 512, 645, 644), (527, 528, 646, 647), (636, 529, 648, 650), (639, 651, 649, 532), (667, 670, 658, 654), (670, 671, 659, 658), (666, 669, 657, 653), (501, 507, 659, 656), (668, 672, 652, 656), (669, 673, 655, 657), (676, 495, 655, 680), (682, 666, 653, 681), (485, 660, 665, 489), (684, 686, 687, 685), (488, 663, 660, 485), (491, 664, 663, 488), (486, 661, 662, 487), (489, 665, 661, 486), (674, 493, 666, 682), (504, 496, 673, 669), (503, 497, 672, 668), (493, 504, 669, 666), (506, 508, 671, 670), (500, 506, 670, 667), (656, 659, 671, 668), (680, 655, 673, 683), (654, 680, 683, 667), (497, 674, 682, 672), (672, 682, 681, 652), (499, 676, 680, 654), (498, 675, 679, 501), (500, 677, 678, 503), (503, 678, 674, 497), (667, 683, 677, 500), (501, 679, 676, 499), (652, 681, 675, 498), (685, 491, 487, 684), (684, 487, 662, 686), (687, 664, 491, 685), (686, 662, 664, 687), (606, 688, 605, 607), (605, 688, 609, 608), (609, 688, 606, 610), (50, 52, 41, 42, 54, 56, 43, 44), (51, 49, 48, 47, 55, 53, 46, 45), (73, 69, 72, 74, 71, 70), (43, 56, 696, 692), (56, 54, 695, 696), (41, 52, 694, 689), (52, 50, 693, 694), (50, 44, 691, 693), (54, 42, 690, 695), (42, 41, 689, 690), (44, 43, 692, 691), (370, 388, 701, 380), (380, 701, 702, 381), (366, 390, 699, 376), (376, 699, 700, 378), (368, 387, 698, 371), (374, 697, 702, 382), (364, 392, 387, 368), (367, 388, 700, 377), (406, 365, 392, 707), (407, 360, 391, 705), (373, 697, 704, 385), (398, 706, 391, 360), (115, 441, 714, 710), (105, 438, 713, 712), (110, 711, 709, 106), (438, 106, 709, 713), (441, 113, 711, 714), (115, 710, 712, 116), (180, 715, 720, 478), (182, 717, 719, 480), (182, 181, 715, 717), (175, 176, 716, 718), (480, 719, 718, 178), (478, 720, 716, 176), (232, 222, 725, 732), (215, 232, 732, 723), (218, 721, 729, 233), (238, 236, 730, 731), (233, 729, 730, 236), (224, 725, 731, 237), (220, 229, 728, 722), (219, 721, 726, 226), (228, 226, 726, 727), (229, 223, 724, 728), (221, 724, 727, 227), (220, 722, 723, 216)])
me_cube_001.materials.append(mat_pele_golem)
me_cube_001.use_remesh_preserve_volume = False
me_cube_001.use_remesh_preserve_attributes = False
me_cube_001.use_mirror_x = True
me_cube_001.update()
arm_armature = bpy.data.armatures.new('Armature')  # bones are not reproduced

# ---- objects
ob_golem = bpy.data.objects.new('golem', me_cube_001)
ob_armature = bpy.data.objects.new('Armature', arm_armature)

# ---- transforms, parenting, visibility, modifiers, constraints
ob_golem.parent = ob_armature
ob_golem.matrix_parent_inverse = Matrix(((-1.0, -2.385e-08, 0.0, -0.02202), (2.385e-08, -1.0, 0.0, 0.007146), (0.0, 0.0, 1.0, -0.2674), (0.0, 0.0, 0.0, 1.0)))
ob_golem.location = (0.0, -9.313e-10, 0.1489)
ob_golem.rotation_euler = (0.0, 0.0, 1.571)
ob_golem.scale = (0.252, 0.252, 0.252)
ob_golem.lineart.crease_threshold = 0.0
ob_golem.use_mesh_mirror_x = True
_vg = ob_golem.vertex_groups.new(name='Pelvis')
_vg.add([57, 58, 59, 60, 61, 62, 63, 64, 65, 66, 67, 68, 69, 70, 71, 72, 73, 74, 75, 76, 77, 78, 79, 80], 1.0, 'REPLACE')
_vg = ob_golem.vertex_groups.new(name='Spine')
_vg.add([41, 42, 43, 44, 45, 46, 47, 48, 49, 50, 51, 52, 53, 54, 55, 56, 689, 690, 691, 692, 693, 694, 695, 696], 1.0, 'REPLACE')
_vg = ob_golem.vertex_groups.new(name='Chest')
_vg.add([0, 1, 2, 3, 4, 5, 6, 7, 8, 9, 10, 11, 12, 13, 14, 15, 16, 17, 18, 19, 20, 21, 22, 23, 24, 25, 26, 27, 28, 29, 30, 31, 32, 33, 34, 35, 36, 37, 38, 39, 40, 457, 458, 459, 460, 461, 462, 463, 464, 465, 466, 467, 468], 1.0, 'REPLACE')
_vg = ob_golem.vertex_groups.new(name='Head')
_vg.add([359, 360, 361, 362, 363, 364, 365, 366, 367, 368, 369, 370, 371, 372, 373, 374, 375, 376, 377, 378, 379, 380, 381, 382, 383, 384, 385, 386, 387, 388, 389, 390, 391, 392, 393, 394, 395, 396, 397, 398, 399, 400, 401, 402, 403, 404, 405, 406, 407, 408, 697, 698, 699, 700, 701, 702, 703, 704, 705, 706, 707, 708], 1.0, 'REPLACE')
_vg = ob_golem.vertex_groups.new(name='Shoulder.R')
_vg.add([81, 82, 83, 84, 85, 86, 87, 88, 89, 90, 91, 92, 451, 452, 453, 454, 455, 456], 1.0, 'REPLACE')
_vg = ob_golem.vertex_groups.new(name='Arm.R')
_vg.add([93, 94, 95, 96, 97, 98, 99, 100, 101, 102, 103, 104, 445, 446, 447, 448, 449, 450], 1.0, 'REPLACE')
_vg = ob_golem.vertex_groups.new(name='ForeArm.R')
_vg.add([105, 106, 107, 108, 109, 110, 111, 112, 113, 114, 115, 116, 117, 118, 119, 120, 437, 438, 439, 440, 441, 442, 443, 444, 709, 710, 711, 712, 713, 714], 1.0, 'REPLACE')
_vg = ob_golem.vertex_groups.new(name='Hand.R')
_vg.add([244, 245, 248, 249, 251, 252, 253, 254, 259, 260, 261, 262, 263, 264, 265, 266, 331, 332, 333, 334, 335, 336, 337, 338, 417, 418, 419, 420, 421, 422, 423, 424, 425, 426, 431, 432, 433, 434, 435, 436], 1.0, 'REPLACE')
_vg = ob_golem.vertex_groups.new(name='FingerMiddle.R')
for _i, _w in zip([267, 268, 269, 270, 279, 280, 281, 282, 291, 292, 293, 294, 299, 300, 301, 302, 311, 312, 315, 316, 327, 328, 329, 330, 409, 410, 411, 412], [0.9949, 0.9912, 0.9967, 0.9938, 0.9243, 0.9007, 0.931, 0.9117, 0.101, 0.1056, 0.07942, 0.0971, 0.9818, 0.969, 0.961, 0.9755, 0.9336, 0.9429, 0.9604, 0.9526, 0.05217, 0.07135, 0.0313, 0.06079, 0.9934, 0.995, 0.9972, 0.9959]): _vg.add([_i], _w, 'REPLACE')
_vg = ob_golem.vertex_groups.new(name='FingerMiddle.R.001')
for _i, _w in zip([279, 280, 281, 282, 291, 292, 293, 294, 300, 301, 311, 312, 315, 316, 327, 328, 329, 330], [0.07568, 0.09932, 0.06901, 0.08828, 0.899, 0.8944, 0.9206, 0.9029, 0.01194, 0.02799, 0.06638, 0.05706, 0.02913, 0.0449, 0.9478, 0.9286, 0.9594, 0.9392]): _vg.add([_i], _w, 'REPLACE')
_vg = ob_golem.vertex_groups.new(name='FingerSmall.R')
for _i, _w in zip([243, 247, 256, 257, 271, 273, 276, 277, 283, 285, 288, 289, 303, 304, 305, 306, 307, 309, 317, 318, 319, 321, 324, 325, 413, 414, 415, 416], [0.9938, 0.9908, 0.9932, 0.9929, 0.909, 0.9057, 0.9191, 0.9172, 0.09455, 0.1204, 0.1026, 0.09667, 0.9688, 0.9736, 0.9672, 0.9631, 0.9415, 0.9468, 0.9634, 0.9594, 0.04477, 0.06177, 0.06891, 0.05334, 0.995, 0.9937, 0.9941, 0.9918]): _vg.add([_i], _w, 'REPLACE')
_vg = ob_golem.vertex_groups.new(name='FingerSmall.R.001')
for _i, _w in zip([271, 273, 276, 277, 283, 285, 288, 289, 303, 304, 305, 306, 307, 309, 317, 318, 319, 321, 324, 325], [0.09096, 0.09426, 0.08086, 0.08279, 0.9054, 0.8796, 0.8974, 0.9033, 0.01232, 0.002722, 0.01564, 0.02374, 0.05851, 0.05322, 0.0232, 0.03126, 0.9526, 0.9382, 0.9311, 0.9467]): _vg.add([_i], _w, 'REPLACE')
_vg = ob_golem.vertex_groups.new(name='FingerIndex.R')
for _i, _w in zip([246, 250, 255, 258, 272, 274, 275, 278, 284, 286, 287, 290, 295, 296, 297, 298, 308, 310, 313, 314, 320, 322, 323, 326, 427, 428, 429, 430], [0.9908, 0.9944, 0.9961, 0.9911, 0.9127, 0.9135, 0.9278, 0.9023, 0.112, 0.09816, 0.08236, 0.1114, 0.9779, 0.964, 0.9749, 0.9663, 0.9408, 0.9368, 0.9575, 0.9595, 0.06838, 0.03024, 0.03906, 0.07501, 0.9958, 0.9969, 0.9927, 0.9927]): _vg.add([_i], _w, 'REPLACE')
_vg = ob_golem.vertex_groups.new(name='FingerIndex.R.001')
for _i, _w in zip([272, 274, 275, 278, 284, 286, 287, 290, 296, 297, 298, 308, 310, 313, 314, 320, 322, 323, 326], [0.08732, 0.08654, 0.07217, 0.09773, 0.888, 0.9018, 0.9176, 0.8886, 0.02208, 0.0001245, 0.0174, 0.05925, 0.06319, 0.03505, 0.03104, 0.9316, 0.9599, 0.9555, 0.925]): _vg.add([_i], _w, 'REPLACE')
_vg = ob_golem.vertex_groups.new(name='FingerThumb.R')
for _i, _w in zip([339, 340, 341, 342, 343, 344, 345, 346, 348, 349, 350, 351, 352, 353, 354, 355, 356, 357, 358], [0.7516, 0.9751, 0.9529, 0.7235, 0.7283, 0.9524, 0.9419, 0.6969, 0.00513, 0.0004215, 0.00197, 0.2142, 0.2481, 0.2145, 0.1965, 0.6703, 0.6557, 0.2911, 0.312]): _vg.add([_i], _w, 'REPLACE')
_vg = ob_golem.vertex_groups.new(name='FingerThumb.R.001')
for _i, _w in zip([339, 341, 342, 343, 344, 345, 346, 347, 348, 349, 350, 351, 352, 353, 354, 355, 356, 357, 358], [0.2484, 0.0441, 0.2765, 0.2717, 0.04511, 0.05814, 0.3031, 0.9827, 0.9724, 0.9748, 0.974, 0.7858, 0.7519, 0.7855, 0.8035, 0.3297, 0.3443, 0.7089, 0.688]): _vg.add([_i], _w, 'REPLACE')
_vg = ob_golem.vertex_groups.new(name='Shoulder.L')
for _i, _w in zip([121, 122, 123, 124, 125, 126, 127, 128, 129, 130, 131, 132, 133, 134, 135, 136, 137, 138, 139, 140, 141, 142, 469, 470, 471, 472, 473, 474, 475, 476], [0.7787, 0.9949, 0.9953, 0.8963, 0.8145, 0.9977, 0.9976, 0.9048, 0.9989, 0.9954, 0.7462, 0.7271, 0.9618, 0.9537, 0.9671, 0.9708, 0.9501, 0.958, 0.9979, 0.998, 0.9747, 0.9689, 0.7966, 0.9963, 0.9965, 0.9006, 0.7367, 0.9971, 0.9689, 0.9577]): _vg.add([_i], _w, 'REPLACE')
_vg = ob_golem.vertex_groups.new(name='Whip.L')
for _i, _w in zip([121, 124, 125, 128, 131, 132, 133, 134, 135, 136, 137, 138, 141, 142, 469, 472, 473, 475, 476], [0.2213, 0.1037, 0.1855, 0.09522, 0.2538, 0.2729, 0.02643, 0.04266, 0.01584, 0.008446, 0.04974, 0.0339, 0.0006725, 0.01228, 0.2034, 0.09944, 0.2633, 0.01214, 0.03454]): _vg.add([_i], _w, 'REPLACE')
_vg = ob_golem.vertex_groups.new(name='Whip.L.002')
_vg = ob_golem.vertex_groups.new(name='Whip.L.003')
_vg = ob_golem.vertex_groups.new(name='Whip.L.004')
_vg = ob_golem.vertex_groups.new(name='Whip.L.005')
_vg = ob_golem.vertex_groups.new(name='Whip.L.006')
_vg = ob_golem.vertex_groups.new(name='Whip.L.007')
_vg = ob_golem.vertex_groups.new(name='Whip.L.008')
_vg = ob_golem.vertex_groups.new(name='Thigh.R')
_vg.add([175, 176, 177, 178, 179, 180, 181, 182, 477, 478, 479, 480, 715, 716, 717, 718, 719, 720], 1.0, 'REPLACE')
_vg = ob_golem.vertex_groups.new(name='Knee.R')
_vg.add([207, 208, 209, 210, 211, 212, 213, 214, 239, 240, 241, 242], 1.0, 'REPLACE')
_vg = ob_golem.vertex_groups.new(name='Foot.R')
_vg.add([183, 184, 185, 186, 187, 188, 189, 190, 191, 192, 193, 194, 195, 196, 197, 198, 199, 200, 201, 202, 203, 204, 205, 206], 1.0, 'REPLACE')
_vg = ob_golem.vertex_groups.new(name='Thigh.L')
_vg.add([143, 144, 145, 146, 147, 148, 149, 150, 151, 152, 153, 154, 155, 156, 157, 158], 1.0, 'REPLACE')
_vg = ob_golem.vertex_groups.new(name='Knee.L')
_vg.add([159, 160, 161, 162, 163, 164, 165, 166, 167, 168, 169, 170, 171, 172, 173, 174], 1.0, 'REPLACE')
_vg = ob_golem.vertex_groups.new(name='Foot.L')
_vg.add([215, 216, 217, 218, 219, 220, 221, 222, 223, 224, 225, 226, 227, 228, 229, 230, 231, 232, 233, 234, 235, 236, 237, 238, 721, 722, 723, 724, 725, 726, 727, 728, 729, 730, 731, 732], 1.0, 'REPLACE')
_vg = ob_golem.vertex_groups.new(name='Arm.L')
_vg.add([481, 482, 483, 484, 485, 486, 487, 488, 489, 490, 491, 492, 660, 661, 662, 663, 664, 665, 684, 685, 686, 687], 1.0, 'REPLACE')
_vg = ob_golem.vertex_groups.new(name='ForeArm.L')
_vg.add([493, 494, 495, 496, 497, 498, 499, 500, 501, 502, 503, 504, 505, 506, 507, 508, 652, 653, 654, 655, 656, 657, 658, 659, 666, 667, 668, 669, 670, 671, 672, 673, 674, 675, 676, 677, 678, 679, 680, 681, 682, 683], 1.0, 'REPLACE')
_vg = ob_golem.vertex_groups.new(name='Hand.L')
_vg.add([510, 511, 514, 515, 517, 518, 519, 520, 525, 526, 527, 528, 529, 530, 531, 532, 597, 598, 599, 600, 601, 602, 603, 604, 632, 633, 634, 635, 636, 637, 638, 639, 640, 641, 646, 647, 648, 649, 650, 651], 1.0, 'REPLACE')
_vg = ob_golem.vertex_groups.new(name='FingerMiddle.L')
for _i, _w in zip([533, 534, 535, 536, 545, 546, 547, 548, 557, 558, 559, 560, 565, 566, 567, 568, 577, 578, 581, 582, 593, 594, 595, 596, 624, 625, 626, 627], [0.9921, 0.9946, 0.9936, 0.9964, 0.9066, 0.9136, 0.9135, 0.9291, 0.1168, 0.1075, 0.08957, 0.08483, 0.971, 0.9791, 0.9697, 0.9647, 0.9449, 0.957, 0.9718, 0.9623, 0.06388, 0.07355, 0.03974, 0.05031, 0.9961, 0.9969, 0.9948, 0.994]): _vg.add([_i], _w, 'REPLACE')
_vg = ob_golem.vertex_groups.new(name='FingerSmall.L')
for _i, _w in zip([509, 513, 522, 523, 537, 539, 542, 543, 549, 551, 554, 555, 569, 570, 571, 572, 573, 575, 583, 584, 585, 587, 590, 591, 628, 629, 630, 631], [0.9958, 0.9906, 0.9917, 0.994, 0.9236, 0.903, 0.9056, 0.9152, 0.08357, 0.1253, 0.1125, 0.09737, 0.9685, 0.9664, 0.9753, 0.9603, 0.9524, 0.9474, 0.9644, 0.9679, 0.02351, 0.0661, 0.07785, 0.05208, 0.9966, 0.9928, 0.9953, 0.9926]): _vg.add([_i], _w, 'REPLACE')
_vg = ob_golem.vertex_groups.new(name='FingerSmall.L.001')
for _i, _w in zip([537, 539, 542, 543, 549, 551, 554, 555, 569, 570, 572, 573, 575, 583, 584, 585, 587, 590, 591], [0.07637, 0.09696, 0.09444, 0.08482, 0.9164, 0.8747, 0.8875, 0.9026, 0.01296, 0.01716, 0.02932, 0.04516, 0.05258, 0.02126, 0.01413, 0.9632, 0.9339, 0.9222, 0.9479]): _vg.add([_i], _w, 'REPLACE')
_vg = ob_golem.vertex_groups.new(name='FingerIndex.L')
for _i, _w in zip([512, 516, 521, 524, 538, 540, 541, 544, 550, 552, 553, 556, 561, 562, 563, 564, 574, 576, 579, 580, 586, 588, 589, 592, 642, 643, 644, 645], [0.9914, 0.9925, 0.9964, 0.9935, 0.9203, 0.9009, 0.9193, 0.9161, 0.09071, 0.1099, 0.105, 0.09801, 0.9749, 0.9723, 0.9684, 0.9704, 0.9475, 0.9478, 0.9662, 0.9648, 0.04871, 0.05553, 0.06239, 0.0648, 0.9947, 0.9974, 0.9945, 0.9933]): _vg.add([_i], _w, 'REPLACE')
_vg = ob_golem.vertex_groups.new(name='FingerIndex.L.001')
for _i, _w in zip([538, 540, 541, 544, 550, 552, 553, 556, 561, 562, 563, 564, 574, 576, 579, 580, 586, 588, 589, 592], [0.07972, 0.0991, 0.0807, 0.08385, 0.9093, 0.8901, 0.895, 0.902, 0.0002755, 0.005427, 0.01321, 0.009136, 0.05246, 0.05219, 0.01754, 0.02035, 0.9506, 0.9445, 0.9376, 0.9352]): _vg.add([_i], _w, 'REPLACE')
_vg = ob_golem.vertex_groups.new(name='FingerThumb.L.001')
for _i, _w in zip([605, 606, 607, 608, 609, 610, 611, 612, 613, 614, 615, 616, 617, 618, 619, 620, 621, 622, 623, 688], [0.954, 0.9774, 0.8718, 0.9755, 0.9987, 0.9908, 0.9633, 0.2552, 0.126, 0.1163, 0.1065, 0.9099, 0.5754, 0.9093, 0.9239, 0.921, 0.8505, 0.8721, 0.6577, 0.9983]): _vg.add([_i], _w, 'REPLACE')
_vg = ob_golem.vertex_groups.new(name='FingerThumb.L')
for _i, _w in zip([605, 607, 611, 612, 613, 614, 615, 616, 617, 618, 619, 620, 621, 622, 623], [0.04199, 0.1282, 0.02335, 0.7448, 0.874, 0.8837, 0.8935, 0.09005, 0.4246, 0.09068, 0.07607, 0.07898, 0.1495, 0.1279, 0.3423]): _vg.add([_i], _w, 'REPLACE')
_vg = ob_golem.vertex_groups.new(name='FingerMiddle.L.001')
for _i, _w in zip([545, 546, 547, 548, 557, 558, 559, 560, 565, 567, 568, 577, 578, 581, 582, 593, 594, 595, 596], [0.09342, 0.08639, 0.08655, 0.07094, 0.8832, 0.8925, 0.9104, 0.9152, 0.007913, 0.01067, 0.02067, 0.05515, 0.03606, 0.006349, 0.02547, 0.9361, 0.9265, 0.9551, 0.9497]): _vg.add([_i], _w, 'REPLACE')
_vg = ob_golem.vertex_groups.new(name='Arm.L.001')
_vg.add([121, 122, 123, 124, 125, 126, 127, 128, 129, 130, 131, 132, 133, 134, 135, 136, 137, 138, 139, 140, 141, 142, 469, 470, 471, 472, 473, 474, 475, 476], 1.0, 'REPLACE')
_vg = ob_golem.vertex_groups.new(name='Arm.R.001')
_vg.add([81, 82, 83, 84, 85, 86, 87, 88, 89, 90, 91, 92, 451, 452, 453, 454, 455, 456], 1.0, 'REPLACE')
_m = ob_golem.modifiers.new('Armature', 'ARMATURE')
_m.object = ob_armature
ob_armature.location = (-0.02202, 0.007146, 0.2674)
ob_armature.rotation_euler = (0.0, -0.0, 9.425)
ob_armature.show_in_front = True
ob_armature.lineart.crease_threshold = 0.0

# ---- collection membership
col_collection_1.objects.link(ob_golem)
col_collection_2.objects.link(ob_armature)

# ---- scene / render settings (as saved in the file)
scene.frame_start = 1; scene.frame_end = 60; scene.frame_set(68)
scene.render.engine = 'BLENDER_EEVEE_NEXT'
scene.render.resolution_percentage = 50
scene.render.dither_intensity = 0.0
scene.cycles.use_denoising = False
scene.cycles.samples = 10
scene.cycles.sampling_pattern = 'TABULATED_SOBOL'
scene.cycles.light_sampling_threshold = 0.0
scene.cycles.use_adaptive_sampling = False
scene.cycles.use_light_tree = False
scene.cycles.blur_glossy = 0.0
scene.cycles.pixel_filter_type = 'GAUSSIAN'
scene.cycles.sample_clamp_indirect = 0.0
scene.view_settings.view_transform = 'Standard'
bpy.context.view_layer.update()

# ---- added for rendering (the .blend has no active camera and no usable light): camera, sun
cam_auto = bpy.data.cameras.new('AutoCamera')
cam_auto.lens = 50.0
cam_auto.sensor_width = 36.0
cam_auto.clip_end = 1000.0
ob_auto_camera = bpy.data.objects.new('AutoCamera', cam_auto)
scene.collection.objects.link(ob_auto_camera)
ob_auto_camera.location = (2.5746, -3.1957, 3.29173)
ob_auto_camera.rotation_euler = (1.09748, -7.21219e-08, 0.694738)
scene.camera = ob_auto_camera
light_auto_sun = bpy.data.lights.new('AutoSun', 'SUN')
light_auto_sun.energy = 3.0
light_auto_sun.angle = 0.0523599
ob_auto_sun = bpy.data.objects.new('AutoSun', light_auto_sun)
scene.collection.objects.link(ob_auto_sun)
ob_auto_sun.rotation_euler = (0.872665, 0.174533, 0.523599)
bpy.context.view_layer.update()
